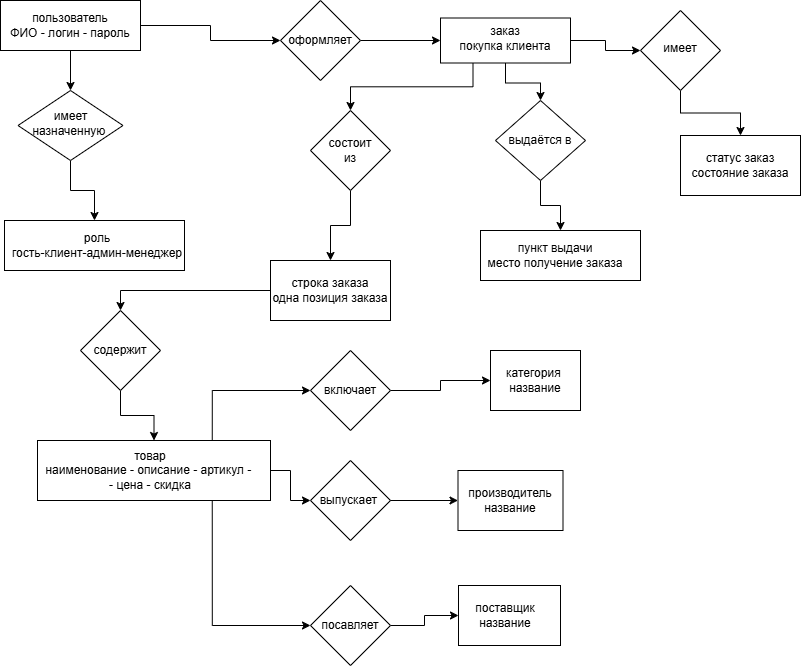

The diagram above was exported from draw.io. Its source (the exported page's mxGraphModel, read from the mxfile embedded in the PNG):
<mxGraphModel dx="1042" dy="660" grid="1" gridSize="10" guides="1" tooltips="1" connect="1" arrows="1" fold="1" page="1" pageScale="1" pageWidth="827" pageHeight="1169" math="0" shadow="0">
  <root>
    <mxCell id="0" />
    <mxCell id="1" parent="0" />
    <mxCell id="U8oetoTXMoa_FEzBk3FK-6" edge="1" parent="1" source="U8oetoTXMoa_FEzBk3FK-1" style="edgeStyle=orthogonalEdgeStyle;rounded=0;orthogonalLoop=1;jettySize=auto;html=1;exitX=0.5;exitY=1;exitDx=0;exitDy=0;entryX=0.5;entryY=0;entryDx=0;entryDy=0;" target="U8oetoTXMoa_FEzBk3FK-3">
      <mxGeometry relative="1" as="geometry" />
    </mxCell>
    <mxCell id="U8oetoTXMoa_FEzBk3FK-1" parent="1" style="rounded=0;whiteSpace=wrap;html=1;" value="" vertex="1">
      <mxGeometry height="50" width="140" x="10" as="geometry" />
    </mxCell>
    <mxCell id="U8oetoTXMoa_FEzBk3FK-12" edge="1" parent="1" source="U8oetoTXMoa_FEzBk3FK-2" style="edgeStyle=orthogonalEdgeStyle;rounded=0;orthogonalLoop=1;jettySize=auto;html=1;exitX=1;exitY=0.5;exitDx=0;exitDy=0;entryX=0;entryY=0.5;entryDx=0;entryDy=0;" target="U8oetoTXMoa_FEzBk3FK-10">
      <mxGeometry relative="1" as="geometry" />
    </mxCell>
    <mxCell id="U8oetoTXMoa_FEzBk3FK-2" parent="1" style="text;html=1;whiteSpace=wrap;strokeColor=none;fillColor=none;align=center;verticalAlign=middle;rounded=0;" value="пользователь&lt;div&gt;ФИО - логин - пароль&lt;/div&gt;" vertex="1">
      <mxGeometry height="30" width="140" x="10" y="10" as="geometry" />
    </mxCell>
    <mxCell id="U8oetoTXMoa_FEzBk3FK-9" edge="1" parent="1" source="U8oetoTXMoa_FEzBk3FK-3" style="edgeStyle=orthogonalEdgeStyle;rounded=0;orthogonalLoop=1;jettySize=auto;html=1;exitX=0.5;exitY=1;exitDx=0;exitDy=0;entryX=0.5;entryY=0;entryDx=0;entryDy=0;" target="U8oetoTXMoa_FEzBk3FK-7">
      <mxGeometry relative="1" as="geometry" />
    </mxCell>
    <mxCell id="U8oetoTXMoa_FEzBk3FK-3" parent="1" style="rhombus;whiteSpace=wrap;html=1;" value="" vertex="1">
      <mxGeometry height="70" width="105" x="27.5" y="90" as="geometry" />
    </mxCell>
    <mxCell id="U8oetoTXMoa_FEzBk3FK-4" parent="1" style="text;html=1;whiteSpace=wrap;strokeColor=none;fillColor=none;align=center;verticalAlign=middle;rounded=0;" value="имеет назначенную&amp;nbsp;" vertex="1">
      <mxGeometry height="25" width="52.5" x="53.75" y="110" as="geometry" />
    </mxCell>
    <mxCell id="U8oetoTXMoa_FEzBk3FK-7" parent="1" style="rounded=0;whiteSpace=wrap;html=1;" value="" vertex="1">
      <mxGeometry height="50" width="180" x="14" y="220" as="geometry" />
    </mxCell>
    <mxCell id="U8oetoTXMoa_FEzBk3FK-8" parent="1" style="text;html=1;whiteSpace=wrap;strokeColor=none;fillColor=none;align=center;verticalAlign=middle;rounded=0;" value="роль&lt;div&gt;гость-клиент-админ-менеджер&lt;/div&gt;" vertex="1">
      <mxGeometry height="30" width="174" x="20" y="230" as="geometry" />
    </mxCell>
    <mxCell id="U8oetoTXMoa_FEzBk3FK-17" edge="1" parent="1" source="U8oetoTXMoa_FEzBk3FK-10" style="edgeStyle=orthogonalEdgeStyle;rounded=0;orthogonalLoop=1;jettySize=auto;html=1;exitX=1;exitY=0.5;exitDx=0;exitDy=0;entryX=0;entryY=0.5;entryDx=0;entryDy=0;" target="U8oetoTXMoa_FEzBk3FK-13">
      <mxGeometry relative="1" as="geometry" />
    </mxCell>
    <mxCell id="U8oetoTXMoa_FEzBk3FK-10" parent="1" style="rhombus;whiteSpace=wrap;html=1;" value="" vertex="1">
      <mxGeometry height="80" width="80" x="290" as="geometry" />
    </mxCell>
    <mxCell id="U8oetoTXMoa_FEzBk3FK-11" parent="1" style="text;html=1;whiteSpace=wrap;strokeColor=none;fillColor=none;align=center;verticalAlign=middle;rounded=0;" value="оформляет" vertex="1">
      <mxGeometry height="30" width="60" x="300" y="25" as="geometry" />
    </mxCell>
    <mxCell id="U8oetoTXMoa_FEzBk3FK-20" edge="1" parent="1" source="U8oetoTXMoa_FEzBk3FK-13" style="edgeStyle=orthogonalEdgeStyle;rounded=0;orthogonalLoop=1;jettySize=auto;html=1;exitX=1;exitY=0.5;exitDx=0;exitDy=0;entryX=0;entryY=0.5;entryDx=0;entryDy=0;" target="U8oetoTXMoa_FEzBk3FK-18">
      <mxGeometry relative="1" as="geometry" />
    </mxCell>
    <mxCell id="U8oetoTXMoa_FEzBk3FK-26" edge="1" parent="1" source="U8oetoTXMoa_FEzBk3FK-13" style="edgeStyle=orthogonalEdgeStyle;rounded=0;orthogonalLoop=1;jettySize=auto;html=1;exitX=0.5;exitY=1;exitDx=0;exitDy=0;entryX=0.5;entryY=0;entryDx=0;entryDy=0;" target="U8oetoTXMoa_FEzBk3FK-24">
      <mxGeometry relative="1" as="geometry" />
    </mxCell>
    <mxCell id="U8oetoTXMoa_FEzBk3FK-33" edge="1" parent="1" source="U8oetoTXMoa_FEzBk3FK-13" style="edgeStyle=orthogonalEdgeStyle;rounded=0;orthogonalLoop=1;jettySize=auto;html=1;exitX=0.25;exitY=1;exitDx=0;exitDy=0;entryX=0.5;entryY=0;entryDx=0;entryDy=0;" target="U8oetoTXMoa_FEzBk3FK-31">
      <mxGeometry relative="1" as="geometry" />
    </mxCell>
    <mxCell id="U8oetoTXMoa_FEzBk3FK-13" parent="1" style="rounded=0;whiteSpace=wrap;html=1;" value="" vertex="1">
      <mxGeometry height="45" width="130" x="450" y="17.5" as="geometry" />
    </mxCell>
    <mxCell id="U8oetoTXMoa_FEzBk3FK-14" parent="1" style="text;html=1;whiteSpace=wrap;strokeColor=none;fillColor=none;align=center;verticalAlign=middle;rounded=0;" value="заказ&lt;div&gt;покупка клиента&lt;/div&gt;" vertex="1">
      <mxGeometry height="30" width="110" x="460" y="22.5" as="geometry" />
    </mxCell>
    <mxCell id="U8oetoTXMoa_FEzBk3FK-23" edge="1" parent="1" source="U8oetoTXMoa_FEzBk3FK-18" style="edgeStyle=orthogonalEdgeStyle;rounded=0;orthogonalLoop=1;jettySize=auto;html=1;exitX=0.5;exitY=1;exitDx=0;exitDy=0;entryX=0.5;entryY=0;entryDx=0;entryDy=0;" target="U8oetoTXMoa_FEzBk3FK-21">
      <mxGeometry relative="1" as="geometry" />
    </mxCell>
    <mxCell id="U8oetoTXMoa_FEzBk3FK-18" parent="1" style="rhombus;whiteSpace=wrap;html=1;" value="" vertex="1">
      <mxGeometry height="80" width="80" x="650" y="10" as="geometry" />
    </mxCell>
    <mxCell id="U8oetoTXMoa_FEzBk3FK-19" parent="1" style="text;html=1;whiteSpace=wrap;strokeColor=none;fillColor=none;align=center;verticalAlign=middle;rounded=0;" value="имеет" vertex="1">
      <mxGeometry height="30" width="60" x="660" y="32.5" as="geometry" />
    </mxCell>
    <mxCell id="U8oetoTXMoa_FEzBk3FK-21" parent="1" style="rounded=0;whiteSpace=wrap;html=1;" value="" vertex="1">
      <mxGeometry height="60" width="120" x="690" y="135" as="geometry" />
    </mxCell>
    <mxCell id="U8oetoTXMoa_FEzBk3FK-22" parent="1" style="text;html=1;whiteSpace=wrap;strokeColor=none;fillColor=none;align=center;verticalAlign=middle;rounded=0;" value="статус заказ&lt;div&gt;состояние заказа&lt;/div&gt;" vertex="1">
      <mxGeometry height="30" width="110" x="695" y="150" as="geometry" />
    </mxCell>
    <mxCell id="U8oetoTXMoa_FEzBk3FK-30" edge="1" parent="1" source="U8oetoTXMoa_FEzBk3FK-24" style="edgeStyle=orthogonalEdgeStyle;rounded=0;orthogonalLoop=1;jettySize=auto;html=1;exitX=0.5;exitY=1;exitDx=0;exitDy=0;entryX=0.5;entryY=0;entryDx=0;entryDy=0;" target="U8oetoTXMoa_FEzBk3FK-27">
      <mxGeometry relative="1" as="geometry" />
    </mxCell>
    <mxCell id="U8oetoTXMoa_FEzBk3FK-24" parent="1" style="rhombus;whiteSpace=wrap;html=1;" value="" vertex="1">
      <mxGeometry height="80" width="90" x="505" y="100" as="geometry" />
    </mxCell>
    <mxCell id="U8oetoTXMoa_FEzBk3FK-25" parent="1" style="text;html=1;whiteSpace=wrap;strokeColor=none;fillColor=none;align=center;verticalAlign=middle;rounded=0;" value="выдаётся в" vertex="1">
      <mxGeometry height="30" width="70" x="515" y="125" as="geometry" />
    </mxCell>
    <mxCell id="U8oetoTXMoa_FEzBk3FK-27" parent="1" style="rounded=0;whiteSpace=wrap;html=1;" value="" vertex="1">
      <mxGeometry height="50" width="160" x="490" y="230" as="geometry" />
    </mxCell>
    <mxCell id="U8oetoTXMoa_FEzBk3FK-28" parent="1" style="text;html=1;whiteSpace=wrap;strokeColor=none;fillColor=none;align=center;verticalAlign=middle;rounded=0;" value="пункт выдачи&lt;div&gt;место получение заказа&lt;/div&gt;" vertex="1">
      <mxGeometry height="30" width="150" x="490" y="240" as="geometry" />
    </mxCell>
    <mxCell id="U8oetoTXMoa_FEzBk3FK-36" edge="1" parent="1" source="U8oetoTXMoa_FEzBk3FK-31" style="edgeStyle=orthogonalEdgeStyle;rounded=0;orthogonalLoop=1;jettySize=auto;html=1;exitX=0.5;exitY=1;exitDx=0;exitDy=0;entryX=0.5;entryY=0;entryDx=0;entryDy=0;" target="U8oetoTXMoa_FEzBk3FK-34">
      <mxGeometry relative="1" as="geometry" />
    </mxCell>
    <mxCell id="U8oetoTXMoa_FEzBk3FK-31" parent="1" style="rhombus;whiteSpace=wrap;html=1;" value="" vertex="1">
      <mxGeometry height="80" width="80" x="320" y="110" as="geometry" />
    </mxCell>
    <mxCell id="U8oetoTXMoa_FEzBk3FK-32" parent="1" style="text;html=1;whiteSpace=wrap;strokeColor=none;fillColor=none;align=center;verticalAlign=middle;rounded=0;" value="состоит из" vertex="1">
      <mxGeometry height="30" width="60" x="330" y="135" as="geometry" />
    </mxCell>
    <mxCell id="U8oetoTXMoa_FEzBk3FK-34" parent="1" style="rounded=0;whiteSpace=wrap;html=1;" value="" vertex="1">
      <mxGeometry height="60" width="120" x="280" y="260" as="geometry" />
    </mxCell>
    <mxCell id="U8oetoTXMoa_FEzBk3FK-39" edge="1" parent="1" source="U8oetoTXMoa_FEzBk3FK-35" style="edgeStyle=orthogonalEdgeStyle;rounded=0;orthogonalLoop=1;jettySize=auto;html=1;exitX=0;exitY=0.5;exitDx=0;exitDy=0;entryX=0.5;entryY=0;entryDx=0;entryDy=0;" target="U8oetoTXMoa_FEzBk3FK-37">
      <mxGeometry relative="1" as="geometry" />
    </mxCell>
    <mxCell id="U8oetoTXMoa_FEzBk3FK-35" parent="1" style="text;html=1;whiteSpace=wrap;strokeColor=none;fillColor=none;align=center;verticalAlign=middle;rounded=0;" value="строка заказа&lt;div&gt;одна позиция заказа&lt;/div&gt;" vertex="1">
      <mxGeometry height="30" width="120" x="280" y="275" as="geometry" />
    </mxCell>
    <mxCell id="U8oetoTXMoa_FEzBk3FK-42" edge="1" parent="1" source="U8oetoTXMoa_FEzBk3FK-37" style="edgeStyle=orthogonalEdgeStyle;rounded=0;orthogonalLoop=1;jettySize=auto;html=1;exitX=0.5;exitY=1;exitDx=0;exitDy=0;entryX=0.5;entryY=0;entryDx=0;entryDy=0;" target="U8oetoTXMoa_FEzBk3FK-40">
      <mxGeometry relative="1" as="geometry" />
    </mxCell>
    <mxCell id="U8oetoTXMoa_FEzBk3FK-37" parent="1" style="rhombus;whiteSpace=wrap;html=1;" value="" vertex="1">
      <mxGeometry height="80" width="80" x="90" y="310" as="geometry" />
    </mxCell>
    <mxCell id="U8oetoTXMoa_FEzBk3FK-38" parent="1" style="text;html=1;whiteSpace=wrap;strokeColor=none;fillColor=none;align=center;verticalAlign=middle;rounded=0;" value="содержит" vertex="1">
      <mxGeometry height="30" width="60" x="100" y="335" as="geometry" />
    </mxCell>
    <mxCell id="U8oetoTXMoa_FEzBk3FK-45" edge="1" parent="1" source="U8oetoTXMoa_FEzBk3FK-40" style="edgeStyle=orthogonalEdgeStyle;rounded=0;orthogonalLoop=1;jettySize=auto;html=1;exitX=0.75;exitY=0;exitDx=0;exitDy=0;entryX=0;entryY=0.5;entryDx=0;entryDy=0;" target="U8oetoTXMoa_FEzBk3FK-43">
      <mxGeometry relative="1" as="geometry" />
    </mxCell>
    <mxCell id="U8oetoTXMoa_FEzBk3FK-57" edge="1" parent="1" source="U8oetoTXMoa_FEzBk3FK-40" style="edgeStyle=orthogonalEdgeStyle;rounded=0;orthogonalLoop=1;jettySize=auto;html=1;exitX=0.75;exitY=1;exitDx=0;exitDy=0;entryX=0;entryY=0.5;entryDx=0;entryDy=0;" target="U8oetoTXMoa_FEzBk3FK-55">
      <mxGeometry relative="1" as="geometry" />
    </mxCell>
    <mxCell id="U8oetoTXMoa_FEzBk3FK-40" parent="1" style="rounded=0;whiteSpace=wrap;html=1;" value="" vertex="1">
      <mxGeometry height="60" width="233" x="47" y="440" as="geometry" />
    </mxCell>
    <mxCell id="U8oetoTXMoa_FEzBk3FK-53" edge="1" parent="1" source="U8oetoTXMoa_FEzBk3FK-41" style="edgeStyle=orthogonalEdgeStyle;rounded=0;orthogonalLoop=1;jettySize=auto;html=1;exitX=1;exitY=0.5;exitDx=0;exitDy=0;entryX=0;entryY=0.5;entryDx=0;entryDy=0;" target="U8oetoTXMoa_FEzBk3FK-49">
      <mxGeometry relative="1" as="geometry" />
    </mxCell>
    <mxCell id="U8oetoTXMoa_FEzBk3FK-41" parent="1" style="text;html=1;whiteSpace=wrap;strokeColor=none;fillColor=none;align=center;verticalAlign=middle;rounded=0;" value="товар&lt;br&gt;наименование - описание - артикул -&amp;nbsp;&lt;div&gt;- цена - скидка&lt;/div&gt;" vertex="1">
      <mxGeometry height="30" width="240" x="40" y="455" as="geometry" />
    </mxCell>
    <mxCell id="U8oetoTXMoa_FEzBk3FK-48" edge="1" parent="1" source="U8oetoTXMoa_FEzBk3FK-43" style="edgeStyle=orthogonalEdgeStyle;rounded=0;orthogonalLoop=1;jettySize=auto;html=1;exitX=1;exitY=0.5;exitDx=0;exitDy=0;entryX=0;entryY=0.5;entryDx=0;entryDy=0;" target="U8oetoTXMoa_FEzBk3FK-46">
      <mxGeometry relative="1" as="geometry" />
    </mxCell>
    <mxCell id="U8oetoTXMoa_FEzBk3FK-43" parent="1" style="rhombus;whiteSpace=wrap;html=1;" value="" vertex="1">
      <mxGeometry height="80" width="80" x="320" y="350" as="geometry" />
    </mxCell>
    <mxCell id="U8oetoTXMoa_FEzBk3FK-44" parent="1" style="text;html=1;whiteSpace=wrap;strokeColor=none;fillColor=none;align=center;verticalAlign=middle;rounded=0;" value="включает" vertex="1">
      <mxGeometry height="30" width="60" x="330" y="375" as="geometry" />
    </mxCell>
    <mxCell id="U8oetoTXMoa_FEzBk3FK-46" parent="1" style="rounded=0;whiteSpace=wrap;html=1;" value="" vertex="1">
      <mxGeometry height="60" width="90" x="500" y="350" as="geometry" />
    </mxCell>
    <mxCell id="U8oetoTXMoa_FEzBk3FK-47" parent="1" style="text;html=1;whiteSpace=wrap;strokeColor=none;fillColor=none;align=center;verticalAlign=middle;rounded=0;" value="категория&amp;nbsp;&lt;div&gt;название&lt;/div&gt;" vertex="1">
      <mxGeometry height="30" width="60" x="515" y="365" as="geometry" />
    </mxCell>
    <mxCell id="U8oetoTXMoa_FEzBk3FK-54" edge="1" parent="1" source="U8oetoTXMoa_FEzBk3FK-49" style="edgeStyle=orthogonalEdgeStyle;rounded=0;orthogonalLoop=1;jettySize=auto;html=1;exitX=1;exitY=0.5;exitDx=0;exitDy=0;entryX=0;entryY=0.5;entryDx=0;entryDy=0;" target="U8oetoTXMoa_FEzBk3FK-51">
      <mxGeometry relative="1" as="geometry" />
    </mxCell>
    <mxCell id="U8oetoTXMoa_FEzBk3FK-49" parent="1" style="rhombus;whiteSpace=wrap;html=1;" value="" vertex="1">
      <mxGeometry height="80" width="80" x="320" y="460" as="geometry" />
    </mxCell>
    <mxCell id="U8oetoTXMoa_FEzBk3FK-50" parent="1" style="text;html=1;whiteSpace=wrap;strokeColor=none;fillColor=none;align=center;verticalAlign=middle;rounded=0;" value="выпускает&amp;nbsp;" vertex="1">
      <mxGeometry height="30" width="60" x="330" y="485" as="geometry" />
    </mxCell>
    <mxCell id="U8oetoTXMoa_FEzBk3FK-51" parent="1" style="rounded=0;whiteSpace=wrap;html=1;" value="" vertex="1">
      <mxGeometry height="60" width="105" x="467.5" y="470" as="geometry" />
    </mxCell>
    <mxCell id="U8oetoTXMoa_FEzBk3FK-52" parent="1" style="text;html=1;whiteSpace=wrap;strokeColor=none;fillColor=none;align=center;verticalAlign=middle;rounded=0;" value="производитель&lt;div&gt;название&lt;/div&gt;" vertex="1">
      <mxGeometry height="30" width="60" x="490" y="485" as="geometry" />
    </mxCell>
    <mxCell id="U8oetoTXMoa_FEzBk3FK-61" edge="1" parent="1" source="U8oetoTXMoa_FEzBk3FK-55" style="edgeStyle=orthogonalEdgeStyle;rounded=0;orthogonalLoop=1;jettySize=auto;html=1;exitX=1;exitY=0.5;exitDx=0;exitDy=0;" target="U8oetoTXMoa_FEzBk3FK-59">
      <mxGeometry relative="1" as="geometry" />
    </mxCell>
    <mxCell id="U8oetoTXMoa_FEzBk3FK-55" parent="1" style="rhombus;whiteSpace=wrap;html=1;" value="" vertex="1">
      <mxGeometry height="80" width="80" x="320" y="585" as="geometry" />
    </mxCell>
    <mxCell id="U8oetoTXMoa_FEzBk3FK-56" parent="1" style="text;html=1;whiteSpace=wrap;strokeColor=none;fillColor=none;align=center;verticalAlign=middle;rounded=0;" value="посавляет" vertex="1">
      <mxGeometry height="30" width="60" x="330" y="610" as="geometry" />
    </mxCell>
    <mxCell id="U8oetoTXMoa_FEzBk3FK-59" parent="1" style="rounded=0;whiteSpace=wrap;html=1;" value="" vertex="1">
      <mxGeometry height="60" width="102" x="468" y="585" as="geometry" />
    </mxCell>
    <mxCell id="U8oetoTXMoa_FEzBk3FK-60" parent="1" style="text;html=1;whiteSpace=wrap;strokeColor=none;fillColor=none;align=center;verticalAlign=middle;rounded=0;" value="поставщик&lt;div&gt;название&lt;/div&gt;" vertex="1">
      <mxGeometry height="30" width="60" x="485" y="600" as="geometry" />
    </mxCell>
  </root>
</mxGraphModel>